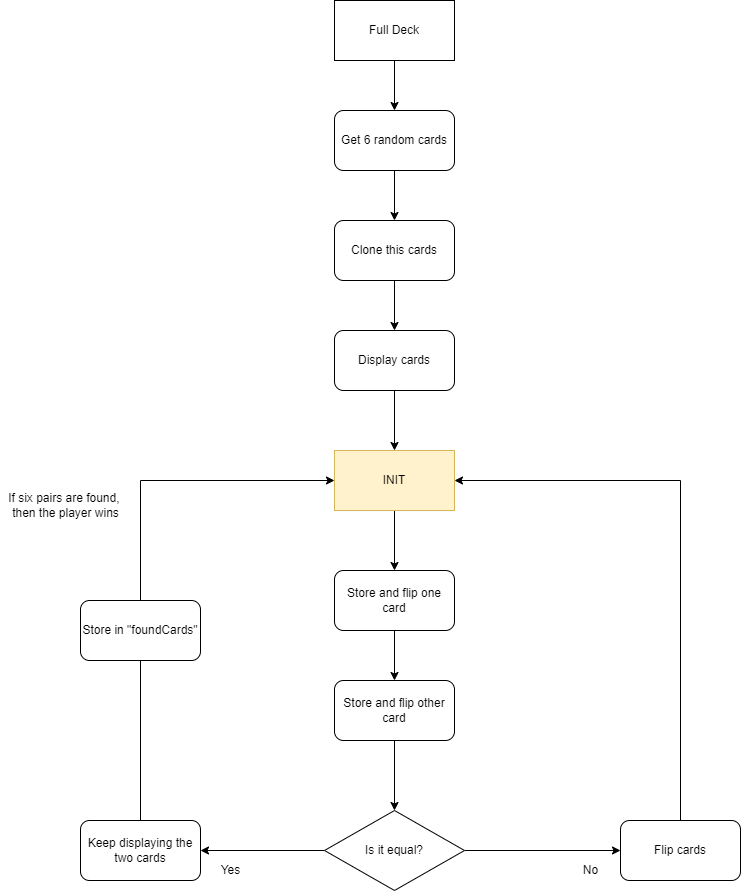

The diagram above was exported from draw.io. Its source (the exported page's mxGraphModel, read from the mxfile embedded in the PNG):
<mxGraphModel dx="1004" dy="571" grid="1" gridSize="10" guides="1" tooltips="1" connect="1" arrows="1" fold="1" page="1" pageScale="1" pageWidth="827" pageHeight="1169" math="0" shadow="0">
  <root>
    <mxCell id="0" />
    <mxCell id="1" parent="0" />
    <mxCell id="a_SzaQoryIR9pFlnjJYn-58" style="edgeStyle=orthogonalEdgeStyle;rounded=0;orthogonalLoop=1;jettySize=auto;html=1;entryX=0.5;entryY=0;entryDx=0;entryDy=0;" parent="1" source="a_SzaQoryIR9pFlnjJYn-39" target="a_SzaQoryIR9pFlnjJYn-41" edge="1">
      <mxGeometry relative="1" as="geometry" />
    </mxCell>
    <mxCell id="a_SzaQoryIR9pFlnjJYn-39" value="Get 6 random cards" style="rounded=1;whiteSpace=wrap;html=1;" parent="1" vertex="1">
      <mxGeometry x="354" y="160" width="120" height="60" as="geometry" />
    </mxCell>
    <mxCell id="a_SzaQoryIR9pFlnjJYn-57" style="edgeStyle=orthogonalEdgeStyle;rounded=0;orthogonalLoop=1;jettySize=auto;html=1;" parent="1" source="a_SzaQoryIR9pFlnjJYn-40" edge="1">
      <mxGeometry relative="1" as="geometry">
        <mxPoint x="414" y="160" as="targetPoint" />
      </mxGeometry>
    </mxCell>
    <mxCell id="a_SzaQoryIR9pFlnjJYn-40" value="Full Deck" style="rounded=0;whiteSpace=wrap;html=1;" parent="1" vertex="1">
      <mxGeometry x="354" y="50" width="120" height="60" as="geometry" />
    </mxCell>
    <mxCell id="a_SzaQoryIR9pFlnjJYn-59" value="" style="edgeStyle=orthogonalEdgeStyle;rounded=0;orthogonalLoop=1;jettySize=auto;html=1;" parent="1" source="a_SzaQoryIR9pFlnjJYn-41" target="a_SzaQoryIR9pFlnjJYn-44" edge="1">
      <mxGeometry relative="1" as="geometry" />
    </mxCell>
    <mxCell id="a_SzaQoryIR9pFlnjJYn-41" value="Clone this cards" style="rounded=1;whiteSpace=wrap;html=1;" parent="1" vertex="1">
      <mxGeometry x="354" y="270" width="120" height="60" as="geometry" />
    </mxCell>
    <mxCell id="a_SzaQoryIR9pFlnjJYn-60" value="" style="edgeStyle=orthogonalEdgeStyle;rounded=0;orthogonalLoop=1;jettySize=auto;html=1;" parent="1" source="a_SzaQoryIR9pFlnjJYn-44" target="a_SzaQoryIR9pFlnjJYn-45" edge="1">
      <mxGeometry relative="1" as="geometry" />
    </mxCell>
    <mxCell id="a_SzaQoryIR9pFlnjJYn-44" value="Display cards" style="rounded=1;whiteSpace=wrap;html=1;" parent="1" vertex="1">
      <mxGeometry x="354" y="380" width="120" height="60" as="geometry" />
    </mxCell>
    <mxCell id="a_SzaQoryIR9pFlnjJYn-61" style="edgeStyle=orthogonalEdgeStyle;rounded=0;orthogonalLoop=1;jettySize=auto;html=1;entryX=0.5;entryY=0;entryDx=0;entryDy=0;" parent="1" source="a_SzaQoryIR9pFlnjJYn-45" target="a_SzaQoryIR9pFlnjJYn-46" edge="1">
      <mxGeometry relative="1" as="geometry" />
    </mxCell>
    <mxCell id="a_SzaQoryIR9pFlnjJYn-45" value="INIT" style="rounded=0;whiteSpace=wrap;html=1;fillColor=#fff2cc;strokeColor=#d6b656;" parent="1" vertex="1">
      <mxGeometry x="354" y="500" width="120" height="60" as="geometry" />
    </mxCell>
    <mxCell id="a_SzaQoryIR9pFlnjJYn-62" style="edgeStyle=orthogonalEdgeStyle;rounded=0;orthogonalLoop=1;jettySize=auto;html=1;entryX=0.5;entryY=0;entryDx=0;entryDy=0;" parent="1" source="a_SzaQoryIR9pFlnjJYn-46" target="a_SzaQoryIR9pFlnjJYn-47" edge="1">
      <mxGeometry relative="1" as="geometry" />
    </mxCell>
    <mxCell id="a_SzaQoryIR9pFlnjJYn-46" value="Store and flip one card" style="rounded=1;whiteSpace=wrap;html=1;" parent="1" vertex="1">
      <mxGeometry x="354" y="620" width="120" height="60" as="geometry" />
    </mxCell>
    <mxCell id="a_SzaQoryIR9pFlnjJYn-63" style="edgeStyle=orthogonalEdgeStyle;rounded=0;orthogonalLoop=1;jettySize=auto;html=1;entryX=0.5;entryY=0;entryDx=0;entryDy=0;" parent="1" source="a_SzaQoryIR9pFlnjJYn-47" target="a_SzaQoryIR9pFlnjJYn-48" edge="1">
      <mxGeometry relative="1" as="geometry" />
    </mxCell>
    <mxCell id="a_SzaQoryIR9pFlnjJYn-47" value="Store and flip other card" style="rounded=1;whiteSpace=wrap;html=1;" parent="1" vertex="1">
      <mxGeometry x="354" y="730" width="120" height="60" as="geometry" />
    </mxCell>
    <mxCell id="a_SzaQoryIR9pFlnjJYn-50" style="edgeStyle=orthogonalEdgeStyle;rounded=0;orthogonalLoop=1;jettySize=auto;html=1;entryX=1;entryY=0.5;entryDx=0;entryDy=0;" parent="1" source="a_SzaQoryIR9pFlnjJYn-48" target="a_SzaQoryIR9pFlnjJYn-49" edge="1">
      <mxGeometry relative="1" as="geometry" />
    </mxCell>
    <mxCell id="a_SzaQoryIR9pFlnjJYn-53" style="edgeStyle=orthogonalEdgeStyle;rounded=0;orthogonalLoop=1;jettySize=auto;html=1;exitX=1;exitY=0.5;exitDx=0;exitDy=0;" parent="1" source="a_SzaQoryIR9pFlnjJYn-48" target="a_SzaQoryIR9pFlnjJYn-52" edge="1">
      <mxGeometry relative="1" as="geometry" />
    </mxCell>
    <mxCell id="a_SzaQoryIR9pFlnjJYn-48" value="Is it equal?" style="rhombus;whiteSpace=wrap;html=1;" parent="1" vertex="1">
      <mxGeometry x="344" y="860" width="140" height="80" as="geometry" />
    </mxCell>
    <mxCell id="a_SzaQoryIR9pFlnjJYn-55" style="edgeStyle=orthogonalEdgeStyle;rounded=0;orthogonalLoop=1;jettySize=auto;html=1;entryX=0;entryY=0.5;entryDx=0;entryDy=0;" parent="1" source="a_SzaQoryIR9pFlnjJYn-49" target="a_SzaQoryIR9pFlnjJYn-45" edge="1">
      <mxGeometry relative="1" as="geometry">
        <Array as="points">
          <mxPoint x="160" y="530" />
        </Array>
      </mxGeometry>
    </mxCell>
    <mxCell id="a_SzaQoryIR9pFlnjJYn-49" value="Keep displaying the two cards" style="rounded=1;whiteSpace=wrap;html=1;" parent="1" vertex="1">
      <mxGeometry x="100" y="870" width="120" height="60" as="geometry" />
    </mxCell>
    <mxCell id="a_SzaQoryIR9pFlnjJYn-51" value="Yes" style="text;html=1;align=center;verticalAlign=middle;resizable=0;points=[];autosize=1;strokeColor=none;fillColor=none;" parent="1" vertex="1">
      <mxGeometry x="230" y="910" width="40" height="20" as="geometry" />
    </mxCell>
    <mxCell id="a_SzaQoryIR9pFlnjJYn-64" style="edgeStyle=orthogonalEdgeStyle;rounded=0;orthogonalLoop=1;jettySize=auto;html=1;entryX=1;entryY=0.5;entryDx=0;entryDy=0;" parent="1" source="a_SzaQoryIR9pFlnjJYn-52" target="a_SzaQoryIR9pFlnjJYn-45" edge="1">
      <mxGeometry relative="1" as="geometry">
        <Array as="points">
          <mxPoint x="700" y="530" />
        </Array>
      </mxGeometry>
    </mxCell>
    <mxCell id="a_SzaQoryIR9pFlnjJYn-52" value="Flip cards" style="rounded=1;whiteSpace=wrap;html=1;" parent="1" vertex="1">
      <mxGeometry x="640" y="870" width="120" height="60" as="geometry" />
    </mxCell>
    <mxCell id="a_SzaQoryIR9pFlnjJYn-54" value="No" style="text;html=1;align=center;verticalAlign=middle;resizable=0;points=[];autosize=1;strokeColor=none;fillColor=none;" parent="1" vertex="1">
      <mxGeometry x="595" y="910" width="30" height="20" as="geometry" />
    </mxCell>
    <mxCell id="a_SzaQoryIR9pFlnjJYn-65" value="Store in &quot;foundCards&quot;" style="rounded=1;whiteSpace=wrap;html=1;" parent="1" vertex="1">
      <mxGeometry x="100" y="650" width="120" height="60" as="geometry" />
    </mxCell>
    <mxCell id="a_SzaQoryIR9pFlnjJYn-67" value="If six pairs are found, &lt;br&gt;then the player wins" style="text;html=1;align=center;verticalAlign=middle;resizable=0;points=[];autosize=1;strokeColor=none;fillColor=none;" parent="1" vertex="1">
      <mxGeometry x="20" y="540" width="130" height="30" as="geometry" />
    </mxCell>
  </root>
</mxGraphModel>